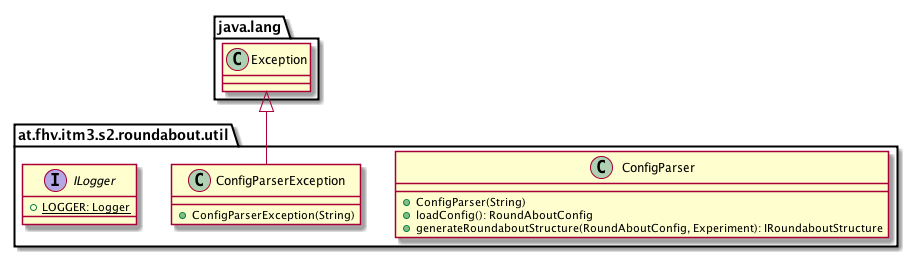

The diagram above was rendered by PlantUML. Its source (embedded in the PNG):
@startuml

    namespace at.fhv.itm3.s2.roundabout.util {

        class ConfigParser [[../../../../../at/fhv/itm3/s2/roundabout/util/ConfigParser.html]] {
            +ConfigParser(String)
            +loadConfig(): RoundAboutConfig
            +generateRoundaboutStructure(RoundAboutConfig, Experiment): IRoundaboutStructure
        }

        class ConfigParserException [[../../../../../at/fhv/itm3/s2/roundabout/util/ConfigParserException.html]] {
            +ConfigParserException(String)
        }

        interface ILogger [[../../../../../at/fhv/itm3/s2/roundabout/util/ILogger.html]] {
            {static} +LOGGER: Logger
        }

        class java.lang.Exception
        java.lang.Exception <|-- ConfigParserException

    }

@enduml